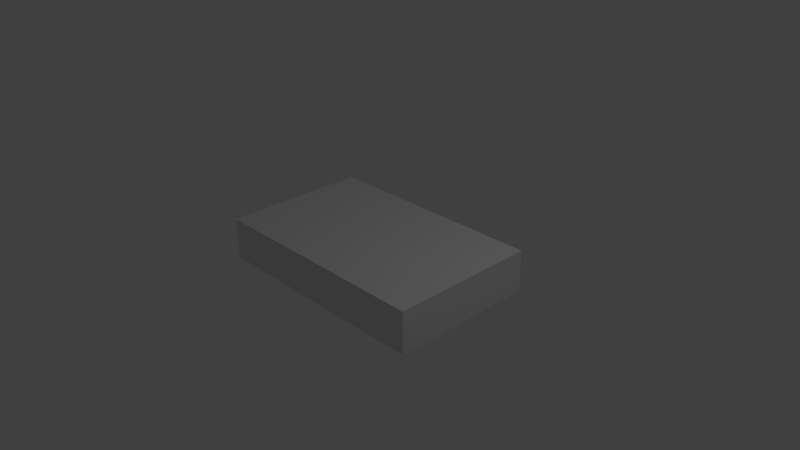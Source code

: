 # Source: estrade.blend  (saved by Blender 2.68.0; exported with 4.5.12 LTS)
import bpy
from mathutils import Matrix  # noqa: F401  (used for matrix-valued properties, if any)

bpy.ops.wm.read_factory_settings(use_empty=True)
scene = bpy.context.scene
scene.name = 'Scene'

# ---- collections
col_collection_1 = bpy.data.collections.new('Collection 1'); scene.collection.children.link(col_collection_1)

# ---- materials (node trees are filled in below, after node groups)
mat_material_002 = bpy.data.materials.new('Material.002')
mat_material_002.alpha_threshold = 0.0
mat_material_002.use_transparent_shadow = False
mat_material_002.roughness = 0.5
mat_material_002.line_color = (0.0, 0.0, 0.0, 1.0)

# ---- material node trees

# ---- world
world_world = bpy.data.worlds.new('World'); scene.world = world_world
world_world.color = (0.05088, 0.05088, 0.05088)
world_world.use_sun_shadow = False
world_world.sun_shadow_jitter_overblur = 0.0
world_world.cycles.sampling_method = 'MANUAL'
world_world.cycles.sample_map_resolution = 256

# ---- cameras
cam_camera = bpy.data.cameras.new('Camera')
cam_camera.clip_end = 100.0
cam_camera.lens = 35.0
cam_camera.sensor_width = 32.0
cam_camera.sensor_height = 18.0
cam_camera.ortho_scale = 7.314
cam_camera.dof.focus_distance = 0.0
cam_camera.dof.aperture_fstop = 128.0

# ---- lights
light_lamp = bpy.data.lights.new('Lamp', 'POINT')
light_lamp.transmission_factor = 0.0
light_lamp.cutoff_distance = 30.0
light_lamp.energy = 100.0
light_lamp.shadow_buffer_clip_start = 1.001
light_lamp.shadow_soft_size = 0.1
light_lamp.shadow_maximum_resolution = 0.006
light_lamp.use_absolute_resolution = True
light_lamp.cycles.use_multiple_importance_sampling = False

# ---- meshes
me_cube = bpy.data.meshes.new('Cube')
me_cube.from_pydata([(1.0, 1.0, -1.0), (1.0, -1.0, -1.0), (-1.0, -1.0, -1.0), (-1.0, 1.0, -1.0), (1.0, 1.0, 1.0), (1.0, -1.0, 1.0), (-1.0, -1.0, 1.0), (-1.0, 1.0, 1.0)], [], [(0, 1, 2, 3), (4, 7, 6, 5), (0, 4, 5, 1), (1, 5, 6, 2), (2, 6, 7, 3), (4, 0, 3, 7)])
me_cube.materials.append(mat_material_002)
me_cube.use_remesh_preserve_volume = False
me_cube.use_remesh_preserve_attributes = False
me_cube.use_mirror_vertex_groups = False
me_cube.update()

# ---- objects
ob_cube = bpy.data.objects.new('Cube', me_cube)
ob_lamp = bpy.data.objects.new('Lamp', light_lamp)
ob_camera = bpy.data.objects.new('Camera', cam_camera)

# ---- transforms, parenting, visibility, modifiers, constraints
ob_cube.location = (0.0, 0.0, 0.0)
ob_cube.scale = (1.6, 1.0, 0.2851)
ob_cube.lock_rotations_4d = False
ob_cube.empty_display_type = 'ARROWS'
ob_cube.lineart.crease_threshold = 0.0
ob_lamp.location = (4.076, 1.005, 5.904)
ob_lamp.rotation_euler = (0.6503, 0.05522, 1.866)
ob_lamp.lock_rotations_4d = False
ob_lamp.empty_display_type = 'ARROWS'
ob_lamp.color = (0.0, 0.0, 0.0, 0.0)
ob_lamp.lineart.crease_threshold = 0.0
ob_camera.location = (7.481, -6.508, 5.344)
ob_camera.rotation_euler = (1.109, 0.01082, 0.8149)
ob_camera.lock_rotations_4d = False
ob_camera.empty_display_type = 'ARROWS'
ob_camera.color = (0.0, 0.0, 0.0, 0.0)
ob_camera.display_type = 'WIRE'
ob_camera.lineart.crease_threshold = 0.0

# ---- collection membership
col_collection_1.objects.link(ob_cube)
col_collection_1.objects.link(ob_lamp)
col_collection_1.objects.link(ob_camera)

# ---- scene / render settings (as saved in the file)
scene.camera = ob_camera
scene.frame_start = 1; scene.frame_end = 250; scene.frame_set(1)
scene.render.engine = 'BLENDER_EEVEE_NEXT'
scene.render.image_settings.color_mode = 'RGB'
scene.render.image_settings.compression = 90
scene.render.resolution_percentage = 50
scene.render.dither_intensity = 0.0
scene.cycles.use_denoising = False
scene.cycles.samples = 10
scene.cycles.sampling_pattern = 'TABULATED_SOBOL'
scene.cycles.light_sampling_threshold = 0.0
scene.cycles.use_adaptive_sampling = False
scene.cycles.use_light_tree = False
scene.cycles.blur_glossy = 0.0
scene.cycles.volume_bounces = 1
scene.cycles.pixel_filter_type = 'GAUSSIAN'
scene.cycles.sample_clamp_indirect = 0.0
scene.view_settings.view_transform = 'Standard'
bpy.context.view_layer.update()
